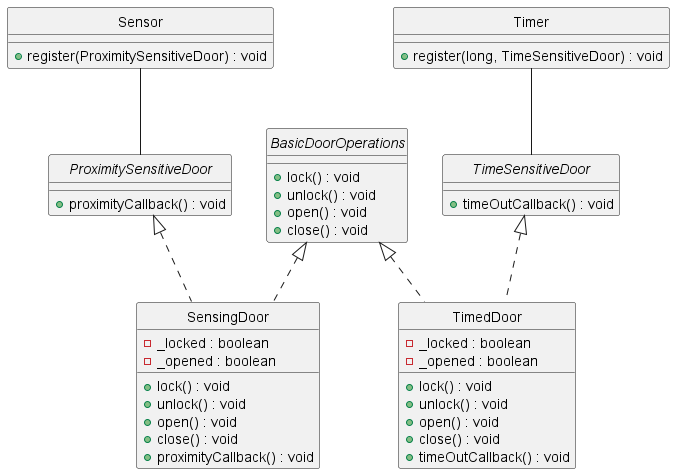

The diagram above was rendered by PlantUML. Its source (embedded in the PNG):
@startuml
skinparam style strictuml

interface BasicDoorOperations {
    +lock() : void
    +unlock() : void
    +open() : void
    +close() : void
}

interface TimeSensitiveDoor {
    +timeOutCallback() : void
}

interface ProximitySensitiveDoor {
    +proximityCallback() : void
}

class SensingDoor implements BasicDoorOperations, ProximitySensitiveDoor {
    -_locked : boolean
    -_opened : boolean
    +lock() : void
    +unlock() : void
    +open() : void
    +close() : void
    +proximityCallback() : void

}

class TimedDoor implements BasicDoorOperations, TimeSensitiveDoor {
    -_locked : boolean
    -_opened : boolean
    +lock() : void
    +unlock() : void
    +open() : void
    +close() : void
    +timeOutCallback() : void

}

class Sensor {
    +register(ProximitySensitiveDoor) : void
}

class Timer {
    +register(long, TimeSensitiveDoor) : void
}

Sensor -- ProximitySensitiveDoor

Timer -- TimeSensitiveDoor

@enduml